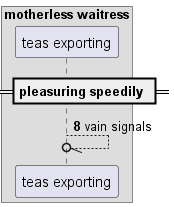

The diagram above was rendered by PlantUML. Its source (embedded in the PNG):
@startuml
box "motherless waitress"
participant "teas exporting" as 0
end box
== pleasuring speedily ==
autonumber 8 1
0 --//o 0: vain signals
@enduml